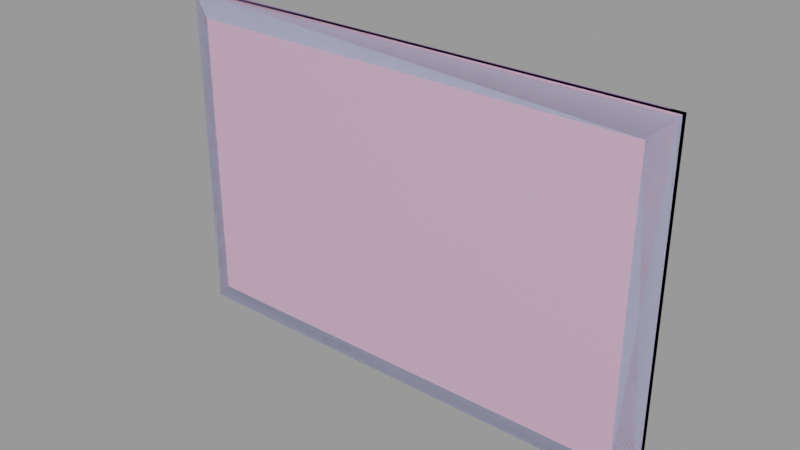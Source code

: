 # Source: wall_map.blend  (saved by Blender 2.92.15; exported with 4.5.12 LTS)
import bpy
from mathutils import Matrix  # noqa: F401  (used for matrix-valued properties, if any)

bpy.ops.wm.read_factory_settings(use_empty=True)
scene = bpy.context.scene
scene.name = 'wall_map.qc'

# ---- collections
col_wall_map = bpy.data.collections.new('wall_map'); scene.collection.children.link(col_wall_map)

# ---- materials (node trees are filled in below, after node groups)
mat_wall_map = bpy.data.materials.new('wall_map')
mat_wall_map.use_transparent_shadow = False
mat_wall_map.diffuse_color = (0.5777, 0.6135, 0.8478, 1.0)
mat_phy = bpy.data.materials.new('  phy')
mat_phy.use_transparent_shadow = False
mat_phy.diffuse_color = (0.972, 0.6035, 0.8479, 1.0)

# ---- material node trees

# ---- meshes
me_wall_map_reference = bpy.data.meshes.new('wall_map_reference')
me_wall_map_reference.from_pydata([(-118.9, -3.18, -73.6), (118.9, -3.18, -73.6), (-118.9, -3.18, 73.6), (118.9, -3.18, 73.6), (125.3, -7.56, 79.13), (-125.3, -7.56, 79.13), (123.9, -7.157, 77.82), (-123.9, -7.157, 77.82), (125.3, -7.56, -79.13), (123.9, -7.157, -77.82), (-125.3, -7.56, -79.13), (-123.9, -7.157, -77.82), (-137.3, -3.197, 91.16), (-136.5, -4.541, 90.41), (137.3, -3.197, 91.16), (136.5, -4.541, 90.41), (137.3, -3.197, -91.16), (136.5, -4.541, -90.41), (-137.3, -3.197, -91.16), (-136.5, -4.541, -90.41), (-137.3, -2e-06, -91.16), (-137.3, -1e-05, 91.16), (137.3, 2e-06, 91.16), (137.3, 1e-05, -91.16)], [], [(0, 1, 2), (1, 3, 2), (4, 5, 6), (6, 5, 7), (8, 4, 9), (9, 4, 6), (10, 8, 11), (11, 8, 9), (10, 11, 5), (11, 7, 5), (12, 13, 14), (13, 15, 14), (16, 14, 17), (17, 14, 15), (18, 16, 19), (19, 16, 17), (18, 19, 12), (19, 13, 12), (7, 11, 2), (11, 0, 2), (6, 7, 3), (7, 2, 3), (9, 6, 1), (6, 3, 1), (11, 9, 0), (9, 1, 0), (13, 19, 5), (19, 10, 5), (15, 13, 4), (13, 5, 4), (17, 15, 8), (15, 4, 8), (19, 17, 10), (17, 8, 10), (20, 18, 21), (18, 12, 21), (14, 16, 22), (16, 23, 22), (20, 23, 18), (23, 16, 18), (12, 14, 21), (14, 22, 21)])
me_wall_map_reference.polygons.foreach_set('use_smooth', [True] * 42)
_k = set([(0, 1), (0, 2), (0, 11), (1, 3), (1, 9), (2, 3), (2, 7), (3, 6), (4, 5), (4, 6), (4, 8), (4, 15), (5, 7), (5, 10), (5, 13), (6, 7), (6, 9), (7, 11), (8, 9), (8, 10), (8, 17), (9, 11), (10, 11), (10, 19), (12, 13), (12, 14), (12, 18), (12, 21), (13, 15), (13, 19), (14, 15), (14, 16), (14, 21), (14, 22), (15, 17), (16, 17), (16, 18), (16, 22), (16, 23), (17, 19), (18, 19), (18, 20), (18, 23)])
me_wall_map_reference.attributes.new('sharp_edge', 'BOOLEAN', 'EDGE').data.foreach_set('value', [ (min(e.vertices), max(e.vertices)) in _k for e in me_wall_map_reference.edges])
_uv = me_wall_map_reference.uv_layers.new(name='UVMap')
_uv.uv.foreach_set('vector', [0.02683, 0.007239, 0.9767, 0.007239, 0.02683, 0.6783, 0.9767, 0.007239, 0.9767, 0.6783, 0.02683, 0.6783, 0.756, 0.8557, 0.04362, 0.8557, 0.752, 0.8512, 0.752, 0.8512, 0.04362, 0.8557, 0.04764, 0.8512, 0.04445, 0.8052, 0.5485, 0.8052, 0.0486, 0.8093, 0.0486, 0.8093, 0.5485, 0.8052, 0.5442, 0.8093, 0.04399, 0.9703, 0.7564, 0.9703, 0.048, 0.9748, 0.048, 0.9748, 0.7564, 0.9703, 0.7524, 0.9748, 0.5556, 0.7338, 0.5522, 0.7379, 0.04125, 0.7338, 0.5522, 0.7379, 0.04473, 0.7379, 0.04125, 0.7338, 0.009496, 0.8988, 0.01163, 0.8938, 0.7899, 0.8988, 0.01163, 0.8938, 0.7878, 0.8938, 0.7899, 0.8988, 0.006523, 0.7686, 0.5871, 0.7686, 0.008866, 0.7729, 0.008866, 0.7729, 0.5871, 0.7686, 0.5847, 0.7729, 0.01006, 0.9272, 0.7905, 0.9272, 0.01216, 0.9322, 0.01216, 0.9322, 0.7905, 0.9272, 0.7884, 0.9322, 0.5872, 0.6973, 0.5853, 0.7015, 0.009408, 0.6973, 0.5853, 0.7015, 0.0114, 0.7015, 0.009408, 0.6973, 0.04473, 0.7379, 0.5522, 0.7379, 0.05591, 0.7555, 0.5522, 0.7379, 0.5411, 0.7555, 0.05591, 0.7555, 0.752, 0.8512, 0.04764, 0.8512, 0.738, 0.8323, 0.04764, 0.8512, 0.06176, 0.8323, 0.738, 0.8323, 0.0486, 0.8093, 0.5442, 0.8093, 0.06185, 0.8269, 0.5442, 0.8093, 0.5306, 0.8269, 0.06185, 0.8269, 0.048, 0.9748, 0.7524, 0.9748, 0.06204, 0.9937, 0.7524, 0.9748, 0.7382, 0.9937, 0.06204, 0.9937, 0.0114, 0.7015, 0.5853, 0.7015, 0.04125, 0.7338, 0.5853, 0.7015, 0.5556, 0.7338, 0.04125, 0.7338, 0.7878, 0.8938, 0.01163, 0.8938, 0.756, 0.8557, 0.01163, 0.8938, 0.04362, 0.8557, 0.756, 0.8557, 0.008866, 0.7729, 0.5847, 0.7729, 0.04445, 0.8052, 0.5847, 0.7729, 0.5485, 0.8052, 0.04445, 0.8052, 0.01216, 0.9322, 0.7884, 0.9322, 0.04399, 0.9703, 0.7884, 0.9322, 0.7564, 0.9703, 0.04399, 0.9703, 0.5872, 0.6884, 0.5872, 0.6973, 0.009376, 0.6884, 0.5872, 0.6973, 0.009408, 0.6973, 0.009376, 0.6884, 0.5871, 0.7686, 0.006523, 0.7686, 0.5872, 0.7597, 0.006523, 0.7686, 0.006609, 0.7597, 0.5872, 0.7597, 0.01008, 0.9167, 0.7905, 0.9167, 0.01006, 0.9272, 0.7905, 0.9167, 0.7905, 0.9272, 0.01006, 0.9272, 0.009496, 0.8988, 0.7899, 0.8988, 0.009473, 0.9093, 0.7899, 0.8988, 0.7899, 0.9093, 0.009473, 0.9093])
me_wall_map_reference.materials.append(mat_wall_map)
me_wall_map_reference.use_remesh_fix_poles = True
me_wall_map_reference.use_remesh_preserve_attributes = False
me_wall_map_reference.use_mirror_vertex_groups = False
me_wall_map_reference.update()
me_wall_map_reference.normals_split_custom_set([tuple(v) for v in zip(*[iter([4.21e-08, -1.0, -4.183e-08, 4.21e-08, -1.0, -3.958e-08, 4.21e-08, -1.0, -4.06e-08, 4.21e-08, -1.0, -3.958e-08, 4.21e-08, -1.0, -3.835e-08, 4.21e-08, -1.0, -4.06e-08, 4.425e-08, -0.9561, -0.293, 4.475e-08, -0.9561, -0.293, 4.425e-08, -0.9561, -0.293, 4.425e-08, -0.9561, -0.293, 4.475e-08, -0.9561, -0.293, 4.475e-08, -0.9561, -0.293, -0.2747, -0.9615, -4.106e-08, -0.2747, -0.9615, -5.001e-08, -0.2747, -0.9615, -4.11e-08, -0.2747, -0.9615, -4.11e-08, -0.2747, -0.9615, -5.001e-08, -0.2747, -0.9615, -5.011e-08, 4.425e-08, -0.9561, 0.293, 4.475e-08, -0.9561, 0.293, 4.425e-08, -0.9561, 0.293, 4.425e-08, -0.9561, 0.293, 4.475e-08, -0.9561, 0.293, 4.475e-08, -0.9561, 0.293, 0.2747, -0.9615, -4.927e-08, 0.2747, -0.9615, -4.924e-08, 0.2747, -0.9615, -4.184e-08, 0.2747, -0.9615, -4.924e-08, 0.2747, -0.9615, -4.176e-08, 0.2747, -0.9615, -4.184e-08, 3.613e-08, -0.4866, 0.8736, 3.613e-08, -0.4866, 0.8736, 3.633e-08, -0.4866, 0.8736, 3.613e-08, -0.4866, 0.8736, 3.633e-08, -0.4866, 0.8736, 3.633e-08, -0.4866, 0.8736, 0.8746, -0.4848, -2.043e-08, 0.8746, -0.4848, -2.23e-08, 0.8746, -0.4848, -2.043e-08, 0.8746, -0.4848, -2.043e-08, 0.8746, -0.4848, -2.23e-08, 0.8746, -0.4848, -2.231e-08, 3.613e-08, -0.4866, -0.8736, 1.816e-10, -0.4866, -0.8736, 3.603e-08, -0.4866, -0.8736, 3.603e-08, -0.4866, -0.8736, 1.816e-10, -0.4866, -0.8736, 0.0, -0.4866, -0.8736, -0.8746, -0.4848, -2.213e-08, -0.8746, -0.4848, -2.212e-08, -0.8746, -0.4848, -2.061e-08, -0.8746, -0.4848, -2.212e-08, -0.8746, -0.4848, -2.059e-08, -0.8746, -0.4848, -2.061e-08, 0.6259, -0.7799, -3.858e-08, 0.6259, -0.7799, -3.288e-08, 0.6259, -0.7799, -3.846e-08, 0.6259, -0.7799, -3.288e-08, 0.6259, -0.7799, -3.263e-08, 0.6259, -0.7799, -3.846e-08, 4.251e-08, -0.7274, -0.6862, 3.773e-08, -0.7274, -0.6862, 4.245e-08, -0.7274, -0.6862, 3.773e-08, -0.7274, -0.6862, 3.759e-08, -0.7274, -0.6862, 4.245e-08, -0.7274, -0.6862, -0.6259, -0.7799, -3.858e-08, -0.6259, -0.7799, -2.898e-08, -0.6259, -0.7799, -3.838e-08, -0.6259, -0.7799, -2.898e-08, -0.6259, -0.7799, -2.855e-08, -0.6259, -0.7799, -3.838e-08, 4.251e-08, -0.7274, 0.6862, 3.773e-08, -0.7274, 0.6862, 4.245e-08, -0.7274, 0.6862, 3.773e-08, -0.7274, 0.6862, 3.759e-08, -0.7274, 0.6862, 4.245e-08, -0.7274, 0.6862, -0.2598, -0.9657, -4.356e-08, -0.2598, -0.9657, -4.165e-08, -0.2598, -0.9657, -4.35e-08, -0.2598, -0.9657, -4.165e-08, -0.2598, -0.9657, -4.147e-08, -0.2598, -0.9657, -4.35e-08, 4.789e-08, -0.9659, 0.2587, 4.329e-08, -0.9659, 0.2587, 4.779e-08, -0.9659, 0.2587, 4.329e-08, -0.9659, 0.2587, 4.302e-08, -0.9659, 0.2587, 4.779e-08, -0.9659, 0.2587, 0.2598, -0.9657, -4.356e-08, 0.2598, -0.9657, -4.165e-08, 0.2598, -0.9657, -4.35e-08, 0.2598, -0.9657, -4.165e-08, 0.2598, -0.9657, -4.147e-08, 0.2598, -0.9657, -4.35e-08, 4.789e-08, -0.9659, -0.2587, 4.329e-08, -0.9659, -0.2587, 4.779e-08, -0.9659, -0.2587, 4.329e-08, -0.9659, -0.2587, 4.302e-08, -0.9659, -0.2587, 4.779e-08, -0.9659, -0.2587, -1.0, 0.0, 0.0, -1.0, 0.0, 0.0, -1.0, 0.0, 0.0, -1.0, 0.0, 0.0, -1.0, 0.0, 0.0, -1.0, 0.0, 0.0, 1.0, 0.0, 0.0, 1.0, 0.0, 0.0, 1.0, 0.0, 0.0, 1.0, 0.0, 0.0, 1.0, 0.0, 0.0, 1.0, 0.0, 0.0, 6.954e-08, 0.0, -1.0, 6.954e-08, 0.0, -1.0, 6.954e-08, 0.0, -1.0, -4.225e-08, 0.0, -1.0, -4.225e-08, 0.0, -1.0, -4.225e-08, 0.0, -1.0, 6.954e-08, 0.0, 1.0, 6.954e-08, 0.0, 1.0, 6.954e-08, 0.0, 1.0, -1.087e-08, 0.0, 1.0, -1.087e-08, 0.0, 1.0, -1.087e-08, 0.0, 1.0])] * 3)])
me_wall_map_physics = bpy.data.meshes.new('wall_map_physics')
me_wall_map_physics.from_pydata([(136.5, -4.541, 90.41), (136.5, -4.541, -90.41), (137.3, -3.197, 91.16), (137.3, -3.197, -91.16), (-136.5, -4.541, -90.41), (-137.3, -3.197, -91.16), (-137.3, -2e-06, -91.16), (137.3, 1e-05, -91.16), (137.3, 2e-06, 91.16), (125.3, -7.56, -79.13), (-125.3, -7.56, -79.13), (125.3, -7.56, 79.13), (-137.3, -1e-05, 91.16), (-137.3, -3.197, 91.16), (-136.5, -4.541, 90.41), (-125.3, -7.56, 79.13)], [], [(0, 1, 2), (1, 3, 2), (1, 4, 5), (1, 5, 3), (3, 5, 6), (3, 6, 7), (3, 8, 2), (3, 7, 8), (9, 10, 1), (1, 11, 9), (9, 11, 10), (2, 12, 13), (2, 8, 12), (5, 13, 6), (13, 12, 6), (13, 5, 14), (13, 14, 2), (5, 4, 14), (1, 10, 4), (0, 11, 1), (2, 14, 0), (10, 15, 4), (15, 14, 4), (14, 11, 0), (14, 15, 11), (11, 15, 10), (12, 8, 6), (6, 8, 7)])
me_wall_map_physics.polygons.foreach_set('use_smooth', [True] * 28)
_uv = me_wall_map_physics.uv_layers.new(name='UVMap')
_uv.uv.foreach_set('vector', [0.0, 0.0, 0.0, 0.0, 0.0, 0.0, 0.0, 0.0, 0.0, 0.0, 0.0, 0.0, 0.0, 0.0, 0.0, 0.0, 0.0, 0.0, 0.0, 0.0, 0.0, 0.0, 0.0, 0.0, 0.0, 0.0, 0.0, 0.0, 0.0, 0.0, 0.0, 0.0, 0.0, 0.0, 0.0, 0.0, 0.0, 0.0, 0.0, 0.0, 0.0, 0.0, 0.0, 0.0, 0.0, 0.0, 0.0, 0.0, 0.0, 0.0, 0.0, 0.0, 0.0, 0.0, 0.0, 0.0, 0.0, 0.0, 0.0, 0.0, 0.0, 0.0, 0.0, 0.0, 0.0, 0.0, 0.0, 0.0, 0.0, 0.0, 0.0, 0.0, 0.0, 0.0, 0.0, 0.0, 0.0, 0.0, 0.0, 0.0, 0.0, 0.0, 0.0, 0.0, 0.0, 0.0, 0.0, 0.0, 0.0, 0.0, 0.0, 0.0, 0.0, 0.0, 0.0, 0.0, 0.0, 0.0, 0.0, 0.0, 0.0, 0.0, 0.0, 0.0, 0.0, 0.0, 0.0, 0.0, 0.0, 0.0, 0.0, 0.0, 0.0, 0.0, 0.0, 0.0, 0.0, 0.0, 0.0, 0.0, 0.0, 0.0, 0.0, 0.0, 0.0, 0.0, 0.0, 0.0, 0.0, 0.0, 0.0, 0.0, 0.0, 0.0, 0.0, 0.0, 0.0, 0.0, 0.0, 0.0, 0.0, 0.0, 0.0, 0.0, 0.0, 0.0, 0.0, 0.0, 0.0, 0.0, 0.0, 0.0, 0.0, 0.0, 0.0, 0.0, 0.0, 0.0, 0.0, 0.0, 0.0, 0.0, 0.0, 0.0, 0.0, 0.0, 0.0, 0.0])
me_wall_map_physics.materials.append(mat_phy)
me_wall_map_physics.use_remesh_fix_poles = True
me_wall_map_physics.use_remesh_preserve_attributes = False
me_wall_map_physics.use_mirror_vertex_groups = False
me_wall_map_physics.update()
me_wall_map_physics.normals_split_custom_set([tuple(v) for v in zip(*[iter([0.9673, -0.2116, 0.1401, 0.9663, 0.2155, 0.1407, 0.2433, -0.8911, 0.3831, 0.9663, 0.2155, 0.1407, 0.1327, 0.8257, 0.5483, 0.2433, -0.8911, 0.3831, 0.9663, 0.2155, 0.1407, 0.9722, 0.1604, -0.1705, 0.3315, 0.7861, -0.5217, 0.9663, 0.2155, 0.1407, 0.3315, 0.7861, -0.5217, 0.1327, 0.8257, 0.5483, 0.1327, 0.8257, 0.5483, 0.3315, 0.7861, -0.5217, -0.9998, 0.01758, -0.0116, 0.1327, 0.8257, 0.5483, -0.9998, 0.01758, -0.0116, -0.9998, 0.01759, 0.01165, 0.1327, 0.8257, 0.5483, -0.9999, -0.00879, 0.01169, 0.2433, -0.8911, 0.3831, 0.1327, 0.8257, 0.5483, -0.9998, 0.01759, 0.01165, -0.9999, -0.00879, 0.01169, 0.9998, 0.01706, 0.01082, 0.9998, 0.01814, -0.005569, 0.9663, 0.2155, 0.1407, 0.9663, 0.2155, 0.1407, 0.9998, -0.01781, 0.01142, 0.9998, 0.01706, 0.01082, 0.9998, 0.01706, 0.01082, 0.9998, -0.01781, 0.01142, 0.9998, 0.01814, -0.005569, 0.2433, -0.8911, 0.3831, -0.9993, -0.03501, -0.01164, 0.1785, -0.6516, -0.7373, 0.2433, -0.8911, 0.3831, -0.9999, -0.00879, 0.01169, -0.9993, -0.03501, -0.01164, 0.3315, 0.7861, -0.5217, 0.1785, -0.6516, -0.7373, -0.9998, 0.01758, -0.0116, 0.1785, -0.6516, -0.7373, -0.9993, -0.03501, -0.01164, -0.9998, 0.01758, -0.0116, 0.1785, -0.6516, -0.7373, 0.3315, 0.7861, -0.5217, 0.9593, -0.258, -0.1151, 0.1785, -0.6516, -0.7373, 0.9593, -0.258, -0.1151, 0.2433, -0.8911, 0.3831, 0.3315, 0.7861, -0.5217, 0.9722, 0.1604, -0.1705, 0.9593, -0.258, -0.1151, 0.9663, 0.2155, 0.1407, 0.9998, 0.01814, -0.005569, 0.9722, 0.1604, -0.1705, 0.9673, -0.2116, 0.1401, 0.9998, -0.01781, 0.01142, 0.9663, 0.2155, 0.1407, 0.2433, -0.8911, 0.3831, 0.9593, -0.258, -0.1151, 0.9673, -0.2116, 0.1401, 0.9998, 0.01814, -0.005569, 0.9996, -0.01638, -0.02205, 0.9722, 0.1604, -0.1705, 0.9996, -0.01638, -0.02205, 0.9593, -0.258, -0.1151, 0.9722, 0.1604, -0.1705, 0.9593, -0.258, -0.1151, 0.9998, -0.01781, 0.01142, 0.9673, -0.2116, 0.1401, 0.9593, -0.258, -0.1151, 0.9996, -0.01638, -0.02205, 0.9998, -0.01781, 0.01142, 0.9998, -0.01781, 0.01142, 0.9996, -0.01638, -0.02205, 0.9998, 0.01814, -0.005569, -0.9993, -0.03501, -0.01164, -0.9999, -0.00879, 0.01169, -0.9998, 0.01758, -0.0116, -0.9998, 0.01758, -0.0116, -0.9999, -0.00879, 0.01169, -0.9998, 0.01759, 0.01165])] * 3)])
arm_wall_map_qc_skeleton = bpy.data.armatures.new('wall_map.qc_skeleton')  # bones are not reproduced

# ---- objects
ob_wall_map_qc_skeleton = bpy.data.objects.new('wall_map.qc_skeleton', arm_wall_map_qc_skeleton)
ob_wall_map_reference = bpy.data.objects.new('wall_map_reference', me_wall_map_reference)
ob_wall_map_physics = bpy.data.objects.new('wall_map_physics', me_wall_map_physics)

# ---- transforms, parenting, visibility, modifiers, constraints
ob_wall_map_qc_skeleton.location = (0.0, 0.0, 0.0)
ob_wall_map_qc_skeleton.show_in_front = True
ob_wall_map_qc_skeleton.lineart.crease_threshold = 0.0
ob_wall_map_reference.parent = ob_wall_map_qc_skeleton
ob_wall_map_reference.location = (0.0, 0.0, 0.0)
ob_wall_map_reference.lineart.crease_threshold = 0.0
_vg = ob_wall_map_reference.vertex_groups.new(name='static_prop')
_vg.add([0, 1, 2, 3, 4, 5, 6, 7, 8, 9, 10, 11, 12, 13, 14, 15, 16, 17, 18, 19, 20, 21, 22, 23], 1.0, 'REPLACE')
_m = ob_wall_map_reference.modifiers.new('Armature', 'ARMATURE')
_m.object = ob_wall_map_qc_skeleton
ob_wall_map_physics.parent = ob_wall_map_qc_skeleton
ob_wall_map_physics.location = (0.0, 0.0, 0.0)
ob_wall_map_physics.display_type = 'SOLID'
ob_wall_map_physics.show_wire = True
ob_wall_map_physics.lineart.crease_threshold = 0.0
_vg = ob_wall_map_physics.vertex_groups.new(name='static_prop')
_vg.add([0, 1, 2, 3, 4, 5, 6, 7, 8, 9, 10, 11, 12, 13, 14, 15], 1.0, 'REPLACE')
_m = ob_wall_map_physics.modifiers.new('Armature', 'ARMATURE')
_m.object = ob_wall_map_qc_skeleton

# ---- collection membership
scene.collection.objects.link(ob_wall_map_qc_skeleton)
scene.collection.objects.link(ob_wall_map_reference)
scene.collection.objects.link(ob_wall_map_physics)
col_wall_map.objects.link(ob_wall_map_qc_skeleton)
col_wall_map.objects.link(ob_wall_map_reference)
col_wall_map.objects.link(ob_wall_map_physics)

# ---- scene / render settings (as saved in the file)
scene.frame_start = 1; scene.frame_end = 250; scene.frame_set(0)
scene.render.engine = 'BLENDER_EEVEE_NEXT'
scene.cycles.use_denoising = False
scene.cycles.samples = 128
scene.cycles.sampling_pattern = 'TABULATED_SOBOL'
scene.cycles.use_adaptive_sampling = False
scene.cycles.use_light_tree = False
scene.view_settings.view_transform = 'Filmic'
bpy.context.view_layer.update()

# ---- added for rendering (the .blend has no active camera and no usable light): camera, sun + grey world if the file has none
cam_auto = bpy.data.cameras.new('AutoCamera')
cam_auto.lens = 50.0
cam_auto.sensor_width = 36.0
cam_auto.clip_end = 5352.64
ob_auto_camera = bpy.data.objects.new('AutoCamera', cam_auto)
scene.collection.objects.link(ob_auto_camera)
ob_auto_camera.location = (304.995, -369.774, 243.996)
ob_auto_camera.rotation_euler = (1.09748, -7.21219e-08, 0.694738)
scene.camera = ob_auto_camera
light_auto_sun = bpy.data.lights.new('AutoSun', 'SUN')
light_auto_sun.energy = 3.0
light_auto_sun.angle = 0.0523599
ob_auto_sun = bpy.data.objects.new('AutoSun', light_auto_sun)
scene.collection.objects.link(ob_auto_sun)
ob_auto_sun.rotation_euler = (0.872665, 0.174533, 0.523599)
if scene.world is None:
    world_auto = bpy.data.worlds.new('AutoWorld')
    world_auto.color = (0.3, 0.3, 0.3)
    scene.world = world_auto
bpy.context.view_layer.update()
